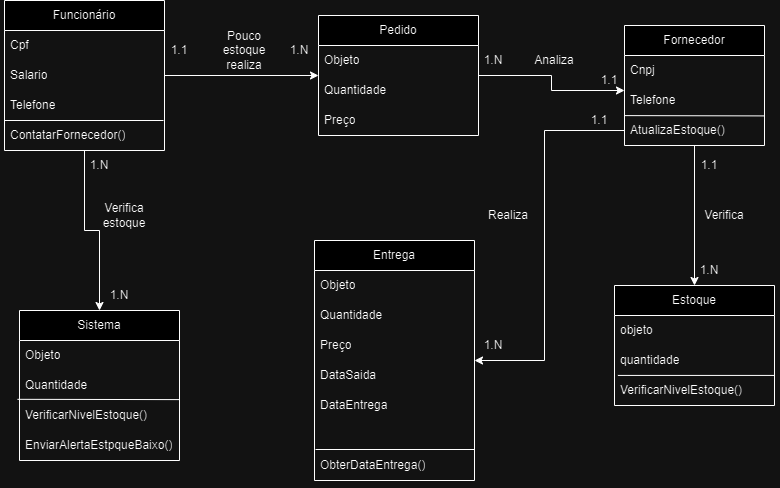

The diagram above was exported from draw.io. Its source (the exported page's mxGraphModel, read from the mxfile embedded in the PNG):
<mxGraphModel dx="1009" dy="539" grid="1" gridSize="10" guides="1" tooltips="1" connect="1" arrows="1" fold="1" page="1" pageScale="1" pageWidth="827" pageHeight="1169" math="0" shadow="0">
  <root>
    <mxCell id="qhPyCW7z0-1PKcjSTOJn-0" />
    <mxCell id="qhPyCW7z0-1PKcjSTOJn-1" parent="qhPyCW7z0-1PKcjSTOJn-0" />
    <mxCell id="qhPyCW7z0-1PKcjSTOJn-17" value="Fornecedor" style="swimlane;fontStyle=0;childLayout=stackLayout;horizontal=1;startSize=30;horizontalStack=0;resizeParent=1;resizeParentMax=0;resizeLast=0;collapsible=1;marginBottom=0;whiteSpace=wrap;html=1;" vertex="1" parent="qhPyCW7z0-1PKcjSTOJn-1">
      <mxGeometry x="640" y="45" width="140" height="120" as="geometry" />
    </mxCell>
    <mxCell id="qhPyCW7z0-1PKcjSTOJn-18" value="Cnpj" style="text;strokeColor=none;fillColor=none;align=left;verticalAlign=middle;spacingLeft=4;spacingRight=4;overflow=hidden;points=[[0,0.5],[1,0.5]];portConstraint=eastwest;rotatable=0;whiteSpace=wrap;html=1;" vertex="1" parent="qhPyCW7z0-1PKcjSTOJn-17">
      <mxGeometry y="30" width="140" height="30" as="geometry" />
    </mxCell>
    <mxCell id="qhPyCW7z0-1PKcjSTOJn-19" value="Telefone" style="text;strokeColor=none;fillColor=none;align=left;verticalAlign=middle;spacingLeft=4;spacingRight=4;overflow=hidden;points=[[0,0.5],[1,0.5]];portConstraint=eastwest;rotatable=0;whiteSpace=wrap;html=1;" vertex="1" parent="qhPyCW7z0-1PKcjSTOJn-17">
      <mxGeometry y="60" width="140" height="30" as="geometry" />
    </mxCell>
    <mxCell id="qhPyCW7z0-1PKcjSTOJn-21" value="" style="endArrow=none;html=1;rounded=0;entryX=0.061;entryY=0.202;entryDx=0;entryDy=0;entryPerimeter=0;exitX=0.935;exitY=0.208;exitDx=0;exitDy=0;exitPerimeter=0;" edge="1" parent="qhPyCW7z0-1PKcjSTOJn-17" source="qhPyCW7z0-1PKcjSTOJn-22" target="qhPyCW7z0-1PKcjSTOJn-22">
      <mxGeometry width="50" height="50" relative="1" as="geometry">
        <mxPoint x="160" y="95" as="sourcePoint" />
        <mxPoint x="140" y="120" as="targetPoint" />
      </mxGeometry>
    </mxCell>
    <mxCell id="qhPyCW7z0-1PKcjSTOJn-22" value="AtualizaEstoque()" style="text;strokeColor=none;fillColor=none;align=left;verticalAlign=middle;spacingLeft=4;spacingRight=4;overflow=hidden;points=[[0,0.5],[1,0.5]];portConstraint=eastwest;rotatable=0;whiteSpace=wrap;html=1;shadow=1;perimeterSpacing=10;" vertex="1" parent="qhPyCW7z0-1PKcjSTOJn-17">
      <mxGeometry y="90" width="140" height="30" as="geometry" />
    </mxCell>
    <mxCell id="qhPyCW7z0-1PKcjSTOJn-10" value="Sistema" style="swimlane;fontStyle=0;childLayout=stackLayout;horizontal=1;startSize=30;horizontalStack=0;resizeParent=1;resizeParentMax=0;resizeLast=0;collapsible=1;marginBottom=0;whiteSpace=wrap;html=1;" vertex="1" parent="qhPyCW7z0-1PKcjSTOJn-1">
      <mxGeometry x="35" y="330" width="160" height="150" as="geometry" />
    </mxCell>
    <mxCell id="nM_wIMEv4LHW8EJR-8_1-10" value="Objeto" style="text;strokeColor=none;fillColor=none;align=left;verticalAlign=middle;spacingLeft=4;spacingRight=4;overflow=hidden;points=[[0,0.5],[1,0.5]];portConstraint=eastwest;rotatable=0;whiteSpace=wrap;html=1;" vertex="1" parent="qhPyCW7z0-1PKcjSTOJn-10">
      <mxGeometry y="30" width="160" height="30" as="geometry" />
    </mxCell>
    <UserObject label="Quantidade" id="nM_wIMEv4LHW8EJR-8_1-14">
      <mxCell style="text;strokeColor=none;fillColor=none;align=left;verticalAlign=middle;spacingLeft=4;spacingRight=4;overflow=hidden;points=[[0,0.5],[1,0.5]];portConstraint=eastwest;rotatable=0;whiteSpace=wrap;html=1;shadow=1;perimeterSpacing=1;glass=0;rounded=0;container=0;collapsible=0;treeFolding=0;enumerate=0;" vertex="1" parent="qhPyCW7z0-1PKcjSTOJn-10">
        <mxGeometry y="60" width="160" height="30" as="geometry" />
      </mxCell>
    </UserObject>
    <mxCell id="qhPyCW7z0-1PKcjSTOJn-13" value="" style="endArrow=none;html=1;rounded=0;entryX=0.996;entryY=0.941;entryDx=0;entryDy=0;entryPerimeter=0;" edge="1" parent="qhPyCW7z0-1PKcjSTOJn-10" target="nM_wIMEv4LHW8EJR-8_1-14">
      <mxGeometry width="50" height="50" relative="1" as="geometry">
        <mxPoint x="-2" y="88.82" as="sourcePoint" />
        <mxPoint x="140" y="88.82" as="targetPoint" />
      </mxGeometry>
    </mxCell>
    <UserObject label="VerificarNivelEstoque()" id="qhPyCW7z0-1PKcjSTOJn-14">
      <mxCell style="text;strokeColor=none;fillColor=none;align=left;verticalAlign=middle;spacingLeft=4;spacingRight=4;overflow=hidden;points=[[0,0.5],[1,0.5]];portConstraint=eastwest;rotatable=0;whiteSpace=wrap;html=1;shadow=1;perimeterSpacing=1;glass=0;rounded=0;container=0;collapsible=0;treeFolding=0;enumerate=0;" vertex="1" parent="qhPyCW7z0-1PKcjSTOJn-10">
        <mxGeometry y="90" width="160" height="30" as="geometry" />
      </mxCell>
    </UserObject>
    <UserObject label="EnviarAlertaEstpqueBaixo()" id="nM_wIMEv4LHW8EJR-8_1-17">
      <mxCell style="text;strokeColor=none;fillColor=none;align=left;verticalAlign=middle;spacingLeft=4;spacingRight=4;overflow=hidden;points=[[0,0.5],[1,0.5]];portConstraint=eastwest;rotatable=0;whiteSpace=wrap;html=1;shadow=1;perimeterSpacing=1;glass=0;rounded=0;container=0;collapsible=0;treeFolding=0;enumerate=0;" vertex="1" parent="qhPyCW7z0-1PKcjSTOJn-10">
        <mxGeometry y="120" width="160" height="30" as="geometry" />
      </mxCell>
    </UserObject>
    <mxCell id="qhPyCW7z0-1PKcjSTOJn-2" style="edgeStyle=orthogonalEdgeStyle;rounded=0;orthogonalLoop=1;jettySize=auto;html=1;" edge="1" parent="qhPyCW7z0-1PKcjSTOJn-1" source="qhPyCW7z0-1PKcjSTOJn-4" target="qhPyCW7z0-1PKcjSTOJn-10">
      <mxGeometry relative="1" as="geometry">
        <mxPoint x="100" y="280" as="targetPoint" />
      </mxGeometry>
    </mxCell>
    <mxCell id="qhPyCW7z0-1PKcjSTOJn-3" style="edgeStyle=orthogonalEdgeStyle;rounded=0;orthogonalLoop=1;jettySize=auto;html=1;" edge="1" parent="qhPyCW7z0-1PKcjSTOJn-1" source="qhPyCW7z0-1PKcjSTOJn-4" target="qhPyCW7z0-1PKcjSTOJn-24">
      <mxGeometry relative="1" as="geometry" />
    </mxCell>
    <mxCell id="qhPyCW7z0-1PKcjSTOJn-4" value="Funcionário" style="swimlane;fontStyle=0;childLayout=stackLayout;horizontal=1;startSize=30;horizontalStack=0;resizeParent=1;resizeParentMax=0;resizeLast=0;collapsible=1;marginBottom=0;whiteSpace=wrap;html=1;" vertex="1" parent="qhPyCW7z0-1PKcjSTOJn-1">
      <mxGeometry x="20" y="20" width="160" height="150" as="geometry">
        <mxRectangle x="20" y="20" width="100" height="30" as="alternateBounds" />
      </mxGeometry>
    </mxCell>
    <mxCell id="qhPyCW7z0-1PKcjSTOJn-5" value="Cpf" style="text;strokeColor=none;fillColor=none;align=left;verticalAlign=middle;spacingLeft=4;spacingRight=4;overflow=hidden;points=[[0,0.5],[1,0.5]];portConstraint=eastwest;rotatable=0;whiteSpace=wrap;html=1;" vertex="1" parent="qhPyCW7z0-1PKcjSTOJn-4">
      <mxGeometry y="30" width="160" height="30" as="geometry" />
    </mxCell>
    <mxCell id="qhPyCW7z0-1PKcjSTOJn-6" value="Salario" style="text;strokeColor=none;fillColor=none;align=left;verticalAlign=middle;spacingLeft=4;spacingRight=4;overflow=hidden;points=[[0,0.5],[1,0.5]];portConstraint=eastwest;rotatable=0;whiteSpace=wrap;html=1;" vertex="1" parent="qhPyCW7z0-1PKcjSTOJn-4">
      <mxGeometry y="60" width="160" height="30" as="geometry" />
    </mxCell>
    <mxCell id="qhPyCW7z0-1PKcjSTOJn-7" value="Telefone" style="text;strokeColor=none;fillColor=none;align=left;verticalAlign=middle;spacingLeft=4;spacingRight=4;overflow=hidden;points=[[0,0.5],[1,0.5]];portConstraint=eastwest;rotatable=0;whiteSpace=wrap;html=1;" vertex="1" parent="qhPyCW7z0-1PKcjSTOJn-4">
      <mxGeometry y="90" width="160" height="30" as="geometry" />
    </mxCell>
    <mxCell id="qhPyCW7z0-1PKcjSTOJn-9" value="" style="endArrow=none;html=1;rounded=0;" edge="1" parent="qhPyCW7z0-1PKcjSTOJn-4">
      <mxGeometry width="50" height="50" relative="1" as="geometry">
        <mxPoint y="120" as="sourcePoint" />
        <mxPoint x="159" y="120" as="targetPoint" />
      </mxGeometry>
    </mxCell>
    <UserObject label="ContatarFornecedor()" id="nM_wIMEv4LHW8EJR-8_1-7">
      <mxCell style="text;strokeColor=none;fillColor=none;align=left;verticalAlign=middle;spacingLeft=4;spacingRight=4;overflow=hidden;points=[[0,0.5],[1,0.5]];portConstraint=eastwest;rotatable=0;whiteSpace=wrap;html=1;shadow=1;perimeterSpacing=1;glass=0;rounded=0;container=0;collapsible=0;treeFolding=0;enumerate=0;" vertex="1" parent="qhPyCW7z0-1PKcjSTOJn-4">
        <mxGeometry y="120" width="160" height="30" as="geometry" />
      </mxCell>
    </UserObject>
    <mxCell id="qhPyCW7z0-1PKcjSTOJn-15" style="edgeStyle=orthogonalEdgeStyle;rounded=0;orthogonalLoop=1;jettySize=auto;html=1;" edge="1" parent="qhPyCW7z0-1PKcjSTOJn-1" source="qhPyCW7z0-1PKcjSTOJn-17" target="qhPyCW7z0-1PKcjSTOJn-28">
      <mxGeometry relative="1" as="geometry" />
    </mxCell>
    <mxCell id="SMS8tkLLpke9X-oxeSjC-9" style="edgeStyle=orthogonalEdgeStyle;rounded=0;orthogonalLoop=1;jettySize=auto;html=1;" edge="1" parent="qhPyCW7z0-1PKcjSTOJn-1" source="qhPyCW7z0-1PKcjSTOJn-17" target="SMS8tkLLpke9X-oxeSjC-0">
      <mxGeometry relative="1" as="geometry">
        <Array as="points">
          <mxPoint x="560" y="150" />
          <mxPoint x="560" y="380" />
        </Array>
      </mxGeometry>
    </mxCell>
    <mxCell id="qhPyCW7z0-1PKcjSTOJn-23" style="edgeStyle=orthogonalEdgeStyle;rounded=0;orthogonalLoop=1;jettySize=auto;html=1;" edge="1" parent="qhPyCW7z0-1PKcjSTOJn-1" source="qhPyCW7z0-1PKcjSTOJn-24" target="qhPyCW7z0-1PKcjSTOJn-17">
      <mxGeometry relative="1" as="geometry">
        <Array as="points">
          <mxPoint x="567" y="95" />
          <mxPoint x="567" y="110" />
        </Array>
      </mxGeometry>
    </mxCell>
    <mxCell id="qhPyCW7z0-1PKcjSTOJn-24" value="Pedido" style="swimlane;fontStyle=0;childLayout=stackLayout;horizontal=1;startSize=30;horizontalStack=0;resizeParent=1;resizeParentMax=0;resizeLast=0;collapsible=1;marginBottom=0;whiteSpace=wrap;html=1;" vertex="1" parent="qhPyCW7z0-1PKcjSTOJn-1">
      <mxGeometry x="334" y="35" width="160" height="120" as="geometry">
        <mxRectangle x="20" y="20" width="100" height="30" as="alternateBounds" />
      </mxGeometry>
    </mxCell>
    <mxCell id="qhPyCW7z0-1PKcjSTOJn-25" value="Objeto" style="text;strokeColor=none;fillColor=none;align=left;verticalAlign=middle;spacingLeft=4;spacingRight=4;overflow=hidden;points=[[0,0.5],[1,0.5]];portConstraint=eastwest;rotatable=0;whiteSpace=wrap;html=1;" vertex="1" parent="qhPyCW7z0-1PKcjSTOJn-24">
      <mxGeometry y="30" width="160" height="30" as="geometry" />
    </mxCell>
    <mxCell id="qhPyCW7z0-1PKcjSTOJn-26" value="Quantidade" style="text;strokeColor=none;fillColor=none;align=left;verticalAlign=middle;spacingLeft=4;spacingRight=4;overflow=hidden;points=[[0,0.5],[1,0.5]];portConstraint=eastwest;rotatable=0;whiteSpace=wrap;html=1;" vertex="1" parent="qhPyCW7z0-1PKcjSTOJn-24">
      <mxGeometry y="60" width="160" height="30" as="geometry" />
    </mxCell>
    <mxCell id="qhPyCW7z0-1PKcjSTOJn-27" value="Preço" style="text;strokeColor=none;fillColor=none;align=left;verticalAlign=middle;spacingLeft=4;spacingRight=4;overflow=hidden;points=[[0,0.5],[1,0.5]];portConstraint=eastwest;rotatable=0;whiteSpace=wrap;html=1;" vertex="1" parent="qhPyCW7z0-1PKcjSTOJn-24">
      <mxGeometry y="90" width="160" height="30" as="geometry" />
    </mxCell>
    <mxCell id="qhPyCW7z0-1PKcjSTOJn-28" value="Estoque" style="swimlane;fontStyle=0;childLayout=stackLayout;horizontal=1;startSize=30;horizontalStack=0;resizeParent=1;resizeParentMax=0;resizeLast=0;collapsible=1;marginBottom=0;whiteSpace=wrap;html=1;" vertex="1" parent="qhPyCW7z0-1PKcjSTOJn-1">
      <mxGeometry x="630" y="305" width="160" height="120" as="geometry">
        <mxRectangle x="20" y="20" width="100" height="30" as="alternateBounds" />
      </mxGeometry>
    </mxCell>
    <mxCell id="qhPyCW7z0-1PKcjSTOJn-29" value="objeto" style="text;strokeColor=none;fillColor=none;align=left;verticalAlign=middle;spacingLeft=4;spacingRight=4;overflow=hidden;points=[[0,0.5],[1,0.5]];portConstraint=eastwest;rotatable=0;whiteSpace=wrap;html=1;" vertex="1" parent="qhPyCW7z0-1PKcjSTOJn-28">
      <mxGeometry y="30" width="160" height="30" as="geometry" />
    </mxCell>
    <mxCell id="qhPyCW7z0-1PKcjSTOJn-30" value="quantidade" style="text;strokeColor=none;fillColor=none;align=left;verticalAlign=middle;spacingLeft=4;spacingRight=4;overflow=hidden;points=[[0,0.5],[1,0.5]];portConstraint=eastwest;rotatable=0;whiteSpace=wrap;html=1;" vertex="1" parent="qhPyCW7z0-1PKcjSTOJn-28">
      <mxGeometry y="60" width="160" height="30" as="geometry" />
    </mxCell>
    <UserObject label="VerificarNivelEstoque()" id="nM_wIMEv4LHW8EJR-8_1-2">
      <mxCell style="text;strokeColor=none;fillColor=none;align=left;verticalAlign=middle;spacingLeft=4;spacingRight=4;overflow=hidden;points=[[0,0.5],[1,0.5]];portConstraint=eastwest;rotatable=0;whiteSpace=wrap;html=1;shadow=1;perimeterSpacing=1;glass=0;rounded=0;container=0;collapsible=0;treeFolding=0;enumerate=0;" vertex="1" parent="qhPyCW7z0-1PKcjSTOJn-28">
        <mxGeometry y="90" width="160" height="30" as="geometry" />
      </mxCell>
    </UserObject>
    <mxCell id="nM_wIMEv4LHW8EJR-8_1-3" value="" style="endArrow=none;html=1;rounded=0;exitX=0.991;exitY=0.029;exitDx=0;exitDy=0;exitPerimeter=0;entryX=0.027;entryY=0.029;entryDx=0;entryDy=0;entryPerimeter=0;" edge="1" parent="qhPyCW7z0-1PKcjSTOJn-28" source="nM_wIMEv4LHW8EJR-8_1-2" target="nM_wIMEv4LHW8EJR-8_1-2">
      <mxGeometry width="50" height="50" relative="1" as="geometry">
        <mxPoint x="-170" y="95" as="sourcePoint" />
        <mxPoint x="-120" y="45" as="targetPoint" />
      </mxGeometry>
    </mxCell>
    <mxCell id="qhPyCW7z0-1PKcjSTOJn-31" value="Pouco estoque realiza" style="text;html=1;align=center;verticalAlign=middle;whiteSpace=wrap;rounded=0;" vertex="1" parent="qhPyCW7z0-1PKcjSTOJn-1">
      <mxGeometry x="230" y="55" width="60" height="30" as="geometry" />
    </mxCell>
    <mxCell id="qhPyCW7z0-1PKcjSTOJn-32" value="Analiza" style="text;html=1;align=center;verticalAlign=middle;whiteSpace=wrap;rounded=0;" vertex="1" parent="qhPyCW7z0-1PKcjSTOJn-1">
      <mxGeometry x="540" y="65" width="60" height="30" as="geometry" />
    </mxCell>
    <mxCell id="qhPyCW7z0-1PKcjSTOJn-33" value="Verifica estoque" style="text;html=1;align=center;verticalAlign=middle;whiteSpace=wrap;rounded=0;" vertex="1" parent="qhPyCW7z0-1PKcjSTOJn-1">
      <mxGeometry x="110" y="220" width="60" height="30" as="geometry" />
    </mxCell>
    <mxCell id="qhPyCW7z0-1PKcjSTOJn-34" value="Verifica" style="text;html=1;align=center;verticalAlign=middle;whiteSpace=wrap;rounded=0;" vertex="1" parent="qhPyCW7z0-1PKcjSTOJn-1">
      <mxGeometry x="710" y="220" width="60" height="30" as="geometry" />
    </mxCell>
    <mxCell id="qhPyCW7z0-1PKcjSTOJn-45" value="1.N" style="text;html=1;align=center;verticalAlign=middle;whiteSpace=wrap;rounded=0;" vertex="1" parent="qhPyCW7z0-1PKcjSTOJn-1">
      <mxGeometry x="300" y="55" width="30" height="30" as="geometry" />
    </mxCell>
    <mxCell id="qhPyCW7z0-1PKcjSTOJn-46" value="1.1" style="text;html=1;align=center;verticalAlign=middle;whiteSpace=wrap;rounded=0;" vertex="1" parent="qhPyCW7z0-1PKcjSTOJn-1">
      <mxGeometry x="180" y="60" width="30" height="20" as="geometry" />
    </mxCell>
    <mxCell id="qhPyCW7z0-1PKcjSTOJn-47" value="1.N" style="text;html=1;align=center;verticalAlign=middle;whiteSpace=wrap;rounded=0;" vertex="1" parent="qhPyCW7z0-1PKcjSTOJn-1">
      <mxGeometry x="494" y="65" width="30" height="30" as="geometry" />
    </mxCell>
    <mxCell id="qhPyCW7z0-1PKcjSTOJn-49" value="1.N" style="text;html=1;align=center;verticalAlign=middle;whiteSpace=wrap;rounded=0;" vertex="1" parent="qhPyCW7z0-1PKcjSTOJn-1">
      <mxGeometry x="120" y="300" width="30" height="30" as="geometry" />
    </mxCell>
    <mxCell id="qhPyCW7z0-1PKcjSTOJn-50" value="1.N" style="text;html=1;align=center;verticalAlign=middle;whiteSpace=wrap;rounded=0;" vertex="1" parent="qhPyCW7z0-1PKcjSTOJn-1">
      <mxGeometry x="100" y="170" width="30" height="30" as="geometry" />
    </mxCell>
    <mxCell id="qhPyCW7z0-1PKcjSTOJn-51" value="1.N" style="text;html=1;align=center;verticalAlign=middle;whiteSpace=wrap;rounded=0;" vertex="1" parent="qhPyCW7z0-1PKcjSTOJn-1">
      <mxGeometry x="710" y="275" width="30" height="30" as="geometry" />
    </mxCell>
    <mxCell id="qhPyCW7z0-1PKcjSTOJn-52" value="1.1" style="text;html=1;align=center;verticalAlign=middle;whiteSpace=wrap;rounded=0;" vertex="1" parent="qhPyCW7z0-1PKcjSTOJn-1">
      <mxGeometry x="610" y="85" width="30" height="30" as="geometry" />
    </mxCell>
    <mxCell id="nM_wIMEv4LHW8EJR-8_1-4" value="1.1" style="text;html=1;align=center;verticalAlign=middle;whiteSpace=wrap;rounded=0;" vertex="1" parent="qhPyCW7z0-1PKcjSTOJn-1">
      <mxGeometry x="710" y="170" width="30" height="30" as="geometry" />
    </mxCell>
    <mxCell id="SMS8tkLLpke9X-oxeSjC-0" value="Entrega" style="swimlane;fontStyle=0;childLayout=stackLayout;horizontal=1;startSize=30;horizontalStack=0;resizeParent=1;resizeParentMax=0;resizeLast=0;collapsible=1;marginBottom=0;whiteSpace=wrap;html=1;" vertex="1" parent="qhPyCW7z0-1PKcjSTOJn-1">
      <mxGeometry x="330" y="260" width="160" height="240" as="geometry">
        <mxRectangle x="20" y="20" width="100" height="30" as="alternateBounds" />
      </mxGeometry>
    </mxCell>
    <mxCell id="SMS8tkLLpke9X-oxeSjC-1" value="Objeto" style="text;strokeColor=none;fillColor=none;align=left;verticalAlign=middle;spacingLeft=4;spacingRight=4;overflow=hidden;points=[[0,0.5],[1,0.5]];portConstraint=eastwest;rotatable=0;whiteSpace=wrap;html=1;" vertex="1" parent="SMS8tkLLpke9X-oxeSjC-0">
      <mxGeometry y="30" width="160" height="30" as="geometry" />
    </mxCell>
    <mxCell id="SMS8tkLLpke9X-oxeSjC-2" value="Quantidade" style="text;strokeColor=none;fillColor=none;align=left;verticalAlign=middle;spacingLeft=4;spacingRight=4;overflow=hidden;points=[[0,0.5],[1,0.5]];portConstraint=eastwest;rotatable=0;whiteSpace=wrap;html=1;" vertex="1" parent="SMS8tkLLpke9X-oxeSjC-0">
      <mxGeometry y="60" width="160" height="30" as="geometry" />
    </mxCell>
    <mxCell id="SMS8tkLLpke9X-oxeSjC-3" value="Preço" style="text;strokeColor=none;fillColor=none;align=left;verticalAlign=middle;spacingLeft=4;spacingRight=4;overflow=hidden;points=[[0,0.5],[1,0.5]];portConstraint=eastwest;rotatable=0;whiteSpace=wrap;html=1;" vertex="1" parent="SMS8tkLLpke9X-oxeSjC-0">
      <mxGeometry y="90" width="160" height="30" as="geometry" />
    </mxCell>
    <UserObject label="DataSaida" id="SMS8tkLLpke9X-oxeSjC-4">
      <mxCell style="text;strokeColor=none;fillColor=none;align=left;verticalAlign=middle;spacingLeft=4;spacingRight=4;overflow=hidden;points=[[0,0.5],[1,0.5]];portConstraint=eastwest;rotatable=0;whiteSpace=wrap;html=1;shadow=1;perimeterSpacing=1;glass=0;rounded=0;container=0;collapsible=0;treeFolding=0;enumerate=0;" vertex="1" parent="SMS8tkLLpke9X-oxeSjC-0">
        <mxGeometry y="120" width="160" height="30" as="geometry" />
      </mxCell>
    </UserObject>
    <UserObject label="DataEntrega" id="SMS8tkLLpke9X-oxeSjC-5">
      <mxCell style="text;strokeColor=none;fillColor=none;align=left;verticalAlign=middle;spacingLeft=4;spacingRight=4;overflow=hidden;points=[[0,0.5],[1,0.5]];portConstraint=eastwest;rotatable=0;whiteSpace=wrap;html=1;shadow=1;perimeterSpacing=1;glass=0;rounded=0;container=0;collapsible=0;treeFolding=0;enumerate=0;" vertex="1" parent="SMS8tkLLpke9X-oxeSjC-0">
        <mxGeometry y="150" width="160" height="30" as="geometry" />
      </mxCell>
    </UserObject>
    <UserObject label="" id="SMS8tkLLpke9X-oxeSjC-6">
      <mxCell style="text;strokeColor=none;fillColor=none;align=left;verticalAlign=middle;spacingLeft=4;spacingRight=4;overflow=hidden;points=[[0,0.5],[1,0.5]];portConstraint=eastwest;rotatable=0;whiteSpace=wrap;html=1;shadow=1;perimeterSpacing=1;glass=0;rounded=0;container=0;collapsible=0;treeFolding=0;enumerate=0;" vertex="1" parent="SMS8tkLLpke9X-oxeSjC-0">
        <mxGeometry y="180" width="160" height="30" as="geometry" />
      </mxCell>
    </UserObject>
    <mxCell id="SMS8tkLLpke9X-oxeSjC-7" value="" style="endArrow=none;html=1;rounded=0;" edge="1" parent="SMS8tkLLpke9X-oxeSjC-0">
      <mxGeometry width="50" height="50" relative="1" as="geometry">
        <mxPoint x="1" y="209" as="sourcePoint" />
        <mxPoint x="160" y="209" as="targetPoint" />
      </mxGeometry>
    </mxCell>
    <mxCell id="SMS8tkLLpke9X-oxeSjC-8" value="ObterDataEntrega()" style="text;strokeColor=none;fillColor=none;align=left;verticalAlign=middle;spacingLeft=4;spacingRight=4;overflow=hidden;points=[[0,0.5],[1,0.5]];portConstraint=eastwest;rotatable=0;whiteSpace=wrap;html=1;shadow=1;perimeterSpacing=10;" vertex="1" parent="SMS8tkLLpke9X-oxeSjC-0">
      <mxGeometry y="210" width="160" height="30" as="geometry" />
    </mxCell>
    <mxCell id="SMS8tkLLpke9X-oxeSjC-10" value="Realiza" style="text;html=1;align=center;verticalAlign=middle;whiteSpace=wrap;rounded=0;" vertex="1" parent="qhPyCW7z0-1PKcjSTOJn-1">
      <mxGeometry x="494" y="220" width="60" height="30" as="geometry" />
    </mxCell>
    <mxCell id="SMS8tkLLpke9X-oxeSjC-11" value="1.1" style="text;html=1;align=center;verticalAlign=middle;whiteSpace=wrap;rounded=0;" vertex="1" parent="qhPyCW7z0-1PKcjSTOJn-1">
      <mxGeometry x="600" y="125" width="30" height="30" as="geometry" />
    </mxCell>
    <mxCell id="SMS8tkLLpke9X-oxeSjC-12" value="1.N" style="text;html=1;align=center;verticalAlign=middle;whiteSpace=wrap;rounded=0;" vertex="1" parent="qhPyCW7z0-1PKcjSTOJn-1">
      <mxGeometry x="494" y="350" width="30" height="30" as="geometry" />
    </mxCell>
  </root>
</mxGraphModel>